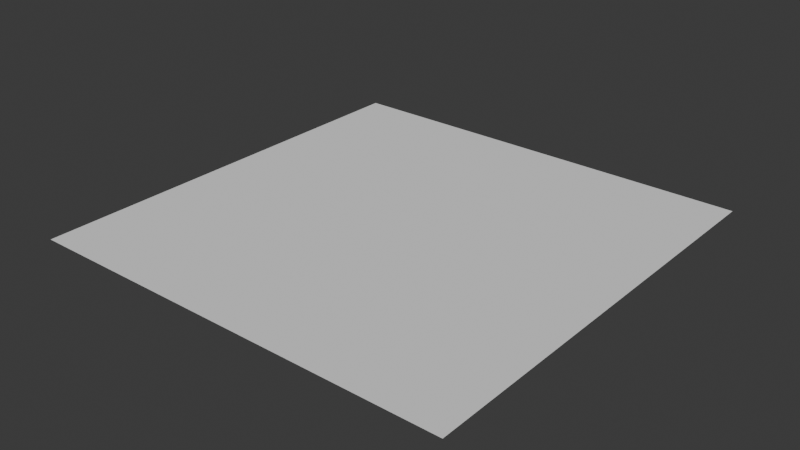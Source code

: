 # Source: fog_plane.blend  (saved by Blender 5.0.119; exported with 4.5.12 LTS)
import bpy
from mathutils import Matrix  # noqa: F401  (used for matrix-valued properties, if any)

bpy.ops.wm.read_factory_settings(use_empty=True)
scene = bpy.context.scene
scene.name = 'Scene'

# ---- collections
col_collection = bpy.data.collections.new('Collection'); scene.collection.children.link(col_collection)

# ---- world
world_world = bpy.data.worlds.new('World'); scene.world = world_world
world_world.use_nodes = True; world_world.node_tree.nodes.clear()
_N = world_world.node_tree.nodes; _L = world_world.node_tree.links
n0 = _N.new('ShaderNodeOutputWorld'); n0.name = 'World Output'; n0.location = (200, 100)
n1 = _N.new('ShaderNodeBackground'); n1.name = 'Background'; n1.location = (-200, 100)
n1.inputs[0].default_value = (0.05088, 0.05088, 0.05088, 1.0)
_L.new(n1.outputs[0], n0.inputs[0])
n0.is_active_output = True
world_world.color = (0.05088, 0.05088, 0.05088)
world_world.sun_shadow_jitter_overblur = 0.0

# ---- meshes
me_plane = bpy.data.meshes.new('Plane')
me_plane.from_pydata([(-1.0, -1.0, 0.0), (1.0, -1.0, 0.0), (-1.0, 1.0, 0.0), (1.0, 1.0, 0.0)], [], [(0, 1, 3, 2)])
_uv = me_plane.uv_layers.new(name='UVMap')
_uv.uv.foreach_set('vector', [0.0, 0.0, 1.0, 0.0, 1.0, 1.0, 0.0, 1.0])
me_plane.update()

# ---- objects
ob_fogplane = bpy.data.objects.new('FogPlane', me_plane)

# ---- transforms, parenting, visibility, modifiers, constraints
ob_fogplane.location = (0.0, 0.0, 0.0)

# ---- collection membership
col_collection.objects.link(ob_fogplane)

# ---- scene / render settings (as saved in the file)
scene.frame_start = 1; scene.frame_end = 250; scene.frame_set(1)
scene.render.engine = 'BLENDER_EEVEE_NEXT'
scene.render.bake_bias = 0.0
scene.render.bake_samples = 0
scene.cycles.sampling_pattern = 'TABULATED_SOBOL'
scene.eevee.use_volume_custom_range = False
bpy.context.view_layer.update()

# ---- added for rendering (the .blend has no active camera and no usable light): camera, sun
cam_auto = bpy.data.cameras.new('AutoCamera')
cam_auto.lens = 50.0
cam_auto.sensor_width = 36.0
cam_auto.clip_end = 1000.0
ob_auto_camera = bpy.data.objects.new('AutoCamera', cam_auto)
scene.collection.objects.link(ob_auto_camera)
ob_auto_camera.location = (2.61693, -3.14032, 2.09354)
ob_auto_camera.rotation_euler = (1.09748, -7.21219e-08, 0.694738)
scene.camera = ob_auto_camera
light_auto_sun = bpy.data.lights.new('AutoSun', 'SUN')
light_auto_sun.energy = 3.0
light_auto_sun.angle = 0.0523599
ob_auto_sun = bpy.data.objects.new('AutoSun', light_auto_sun)
scene.collection.objects.link(ob_auto_sun)
ob_auto_sun.rotation_euler = (0.872665, 0.174533, 0.523599)
bpy.context.view_layer.update()
